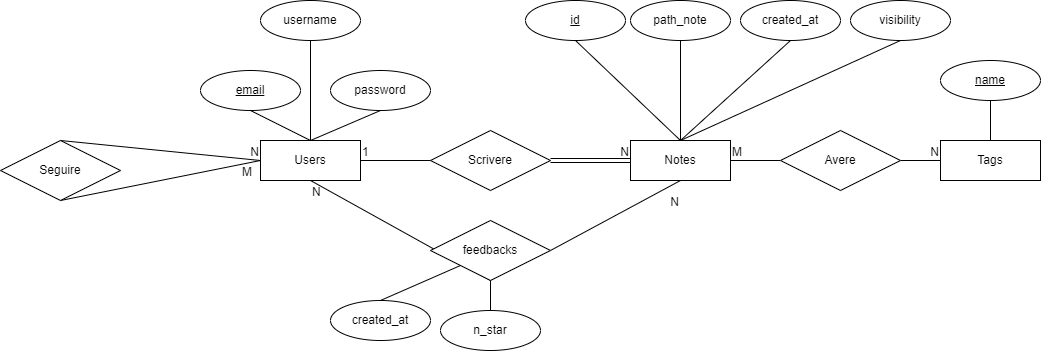

The diagram above was exported from draw.io. Its source (the exported page's mxGraphModel, read from the mxfile embedded in the PNG):
<mxGraphModel dx="1596" dy="563" grid="1" gridSize="10" guides="1" tooltips="1" connect="1" arrows="1" fold="1" page="1" pageScale="1" pageWidth="850" pageHeight="1100" math="0" shadow="0">
  <root>
    <mxCell id="0" />
    <mxCell id="1" parent="0" />
    <mxCell id="2" value="Users" style="whiteSpace=wrap;html=1;align=center;" vertex="1" parent="1">
      <mxGeometry x="60" y="150" width="100" height="40" as="geometry" />
    </mxCell>
    <mxCell id="3" value="email" style="ellipse;whiteSpace=wrap;html=1;align=center;fontStyle=4;" vertex="1" parent="1">
      <mxGeometry y="80" width="100" height="40" as="geometry" />
    </mxCell>
    <mxCell id="4" value="password" style="ellipse;whiteSpace=wrap;html=1;align=center;" vertex="1" parent="1">
      <mxGeometry x="130" y="80" width="100" height="40" as="geometry" />
    </mxCell>
    <mxCell id="5" value="username" style="ellipse;whiteSpace=wrap;html=1;align=center;" vertex="1" parent="1">
      <mxGeometry x="60" y="10" width="100" height="40" as="geometry" />
    </mxCell>
    <mxCell id="6" value="" style="endArrow=none;html=1;rounded=0;exitX=0.5;exitY=1;exitDx=0;exitDy=0;entryX=0.5;entryY=0;entryDx=0;entryDy=0;" edge="1" parent="1" source="3" target="2">
      <mxGeometry relative="1" as="geometry">
        <mxPoint x="30" y="220" as="sourcePoint" />
        <mxPoint x="190" y="220" as="targetPoint" />
      </mxGeometry>
    </mxCell>
    <mxCell id="7" value="" style="endArrow=none;html=1;rounded=0;exitX=0.5;exitY=1;exitDx=0;exitDy=0;entryX=0.5;entryY=0;entryDx=0;entryDy=0;" edge="1" parent="1" source="5" target="2">
      <mxGeometry relative="1" as="geometry">
        <mxPoint x="160" y="240" as="sourcePoint" />
        <mxPoint x="320" y="240" as="targetPoint" />
      </mxGeometry>
    </mxCell>
    <mxCell id="8" value="" style="endArrow=none;html=1;rounded=0;exitX=0.5;exitY=1;exitDx=0;exitDy=0;entryX=0.5;entryY=0;entryDx=0;entryDy=0;" edge="1" parent="1" source="4" target="2">
      <mxGeometry relative="1" as="geometry">
        <mxPoint x="200" y="240" as="sourcePoint" />
        <mxPoint x="360" y="240" as="targetPoint" />
      </mxGeometry>
    </mxCell>
    <mxCell id="9" value="Notes" style="whiteSpace=wrap;html=1;align=center;" vertex="1" parent="1">
      <mxGeometry x="430" y="150" width="100" height="40" as="geometry" />
    </mxCell>
    <mxCell id="10" value="id" style="ellipse;whiteSpace=wrap;html=1;align=center;fontStyle=4;" vertex="1" parent="1">
      <mxGeometry x="325" y="10" width="100" height="40" as="geometry" />
    </mxCell>
    <mxCell id="11" value="path_note" style="ellipse;whiteSpace=wrap;html=1;align=center;" vertex="1" parent="1">
      <mxGeometry x="430" y="10" width="100" height="40" as="geometry" />
    </mxCell>
    <mxCell id="13" value="" style="endArrow=none;html=1;rounded=0;exitX=0.5;exitY=1;exitDx=0;exitDy=0;entryX=0.5;entryY=0;entryDx=0;entryDy=0;" edge="1" parent="1" source="11" target="9">
      <mxGeometry relative="1" as="geometry">
        <mxPoint x="470" y="130" as="sourcePoint" />
        <mxPoint x="630" y="130" as="targetPoint" />
      </mxGeometry>
    </mxCell>
    <mxCell id="14" value="created_at" style="ellipse;whiteSpace=wrap;html=1;align=center;" vertex="1" parent="1">
      <mxGeometry x="540" y="10" width="100" height="40" as="geometry" />
    </mxCell>
    <mxCell id="15" value="" style="endArrow=none;html=1;rounded=0;exitX=0.5;exitY=0;exitDx=0;exitDy=0;entryX=0.5;entryY=1;entryDx=0;entryDy=0;" edge="1" parent="1" source="9" target="14">
      <mxGeometry relative="1" as="geometry">
        <mxPoint x="570" y="220" as="sourcePoint" />
        <mxPoint x="730" y="220" as="targetPoint" />
      </mxGeometry>
    </mxCell>
    <mxCell id="17" value="" style="endArrow=none;html=1;rounded=0;exitX=0.5;exitY=1;exitDx=0;exitDy=0;entryX=0.5;entryY=0;entryDx=0;entryDy=0;" edge="1" parent="1" source="10" target="9">
      <mxGeometry relative="1" as="geometry">
        <mxPoint x="390" y="150" as="sourcePoint" />
        <mxPoint x="550" y="150" as="targetPoint" />
      </mxGeometry>
    </mxCell>
    <mxCell id="19" value="" style="endArrow=none;html=1;rounded=0;exitX=1;exitY=0.5;exitDx=0;exitDy=0;entryX=0;entryY=0.5;entryDx=0;entryDy=0;shape=link;" edge="1" parent="1" source="18" target="9">
      <mxGeometry relative="1" as="geometry">
        <mxPoint x="170" y="220" as="sourcePoint" />
        <mxPoint x="330" y="220" as="targetPoint" />
      </mxGeometry>
    </mxCell>
    <mxCell id="21" value="N" style="resizable=0;html=1;whiteSpace=wrap;align=right;verticalAlign=bottom;" connectable="0" vertex="1" parent="19">
      <mxGeometry x="1" relative="1" as="geometry" />
    </mxCell>
    <mxCell id="22" value="" style="endArrow=none;html=1;rounded=0;exitX=1;exitY=0.5;exitDx=0;exitDy=0;entryX=0;entryY=0.5;entryDx=0;entryDy=0;" edge="1" parent="1" source="2" target="18">
      <mxGeometry relative="1" as="geometry">
        <mxPoint x="160" y="170" as="sourcePoint" />
        <mxPoint x="430" y="170" as="targetPoint" />
      </mxGeometry>
    </mxCell>
    <mxCell id="23" value="1" style="resizable=0;html=1;whiteSpace=wrap;align=left;verticalAlign=bottom;" connectable="0" vertex="1" parent="22">
      <mxGeometry x="-1" relative="1" as="geometry" />
    </mxCell>
    <mxCell id="18" value="Scrivere" style="shape=rhombus;perimeter=rhombusPerimeter;whiteSpace=wrap;html=1;align=center;" vertex="1" parent="1">
      <mxGeometry x="230" y="140" width="120" height="60" as="geometry" />
    </mxCell>
    <mxCell id="26" value="" style="endArrow=none;html=1;rounded=0;exitX=1;exitY=0.5;exitDx=0;exitDy=0;entryX=0.5;entryY=1;entryDx=0;entryDy=0;" edge="1" parent="1" source="25" target="9">
      <mxGeometry relative="1" as="geometry">
        <mxPoint x="100" y="240" as="sourcePoint" />
        <mxPoint x="260" y="240" as="targetPoint" />
        <Array as="points" />
      </mxGeometry>
    </mxCell>
    <mxCell id="28" value="N" style="resizable=0;html=1;whiteSpace=wrap;align=right;verticalAlign=bottom;" connectable="0" vertex="1" parent="26">
      <mxGeometry x="1" relative="1" as="geometry">
        <mxPoint y="30" as="offset" />
      </mxGeometry>
    </mxCell>
    <mxCell id="29" value="" style="endArrow=none;html=1;rounded=0;exitX=0.5;exitY=1;exitDx=0;exitDy=0;entryX=0.5;entryY=1;entryDx=0;entryDy=0;" edge="1" parent="1" source="2" target="25">
      <mxGeometry relative="1" as="geometry">
        <mxPoint x="110" y="190" as="sourcePoint" />
        <mxPoint x="480" y="190" as="targetPoint" />
        <Array as="points" />
      </mxGeometry>
    </mxCell>
    <mxCell id="30" value="N" style="resizable=0;html=1;whiteSpace=wrap;align=left;verticalAlign=bottom;" connectable="0" vertex="1" parent="29">
      <mxGeometry x="-1" relative="1" as="geometry">
        <mxPoint y="20" as="offset" />
      </mxGeometry>
    </mxCell>
    <mxCell id="25" value="feedbacks" style="shape=rhombus;perimeter=rhombusPerimeter;whiteSpace=wrap;html=1;align=center;" vertex="1" parent="1">
      <mxGeometry x="230" y="230" width="120" height="60" as="geometry" />
    </mxCell>
    <mxCell id="32" value="n_star" style="ellipse;whiteSpace=wrap;html=1;align=center;" vertex="1" parent="1">
      <mxGeometry x="240" y="320" width="100" height="40" as="geometry" />
    </mxCell>
    <mxCell id="33" value="" style="endArrow=none;html=1;rounded=0;exitX=0.5;exitY=1;exitDx=0;exitDy=0;entryX=0.5;entryY=0;entryDx=0;entryDy=0;" edge="1" parent="1" source="25" target="32">
      <mxGeometry relative="1" as="geometry">
        <mxPoint x="160" y="320" as="sourcePoint" />
        <mxPoint x="320" y="320" as="targetPoint" />
      </mxGeometry>
    </mxCell>
    <mxCell id="34" value="created_at" style="ellipse;whiteSpace=wrap;html=1;align=center;" vertex="1" parent="1">
      <mxGeometry x="130" y="310" width="100" height="40" as="geometry" />
    </mxCell>
    <mxCell id="35" value="" style="endArrow=none;html=1;rounded=0;exitX=0.5;exitY=0;exitDx=0;exitDy=0;entryX=0;entryY=1;entryDx=0;entryDy=0;" edge="1" parent="1" source="34" target="25">
      <mxGeometry relative="1" as="geometry">
        <mxPoint x="110" y="270" as="sourcePoint" />
        <mxPoint x="270" y="270" as="targetPoint" />
      </mxGeometry>
    </mxCell>
    <mxCell id="36" value="visibility" style="ellipse;whiteSpace=wrap;html=1;align=center;" vertex="1" parent="1">
      <mxGeometry x="650" y="10" width="100" height="40" as="geometry" />
    </mxCell>
    <mxCell id="37" value="" style="endArrow=none;html=1;rounded=0;exitX=0.5;exitY=0;exitDx=0;exitDy=0;entryX=0.5;entryY=1;entryDx=0;entryDy=0;" edge="1" parent="1" source="9" target="36">
      <mxGeometry relative="1" as="geometry">
        <mxPoint x="540" y="160" as="sourcePoint" />
        <mxPoint x="700" y="160" as="targetPoint" />
      </mxGeometry>
    </mxCell>
    <mxCell id="39" value="" style="endArrow=none;html=1;rounded=0;entryX=0;entryY=0.5;entryDx=0;entryDy=0;exitX=0.5;exitY=0;exitDx=0;exitDy=0;" edge="1" parent="1" source="38" target="2">
      <mxGeometry relative="1" as="geometry">
        <mxPoint x="-110" y="240" as="sourcePoint" />
        <mxPoint x="10" y="230" as="targetPoint" />
        <Array as="points" />
      </mxGeometry>
    </mxCell>
    <mxCell id="41" value="N" style="resizable=0;html=1;whiteSpace=wrap;align=right;verticalAlign=bottom;" connectable="0" vertex="1" parent="39">
      <mxGeometry x="1" relative="1" as="geometry" />
    </mxCell>
    <mxCell id="42" value="" style="endArrow=none;html=1;rounded=0;entryX=0.5;entryY=1;entryDx=0;entryDy=0;" edge="1" parent="1" target="38">
      <mxGeometry relative="1" as="geometry">
        <mxPoint x="60" y="170" as="sourcePoint" />
        <mxPoint x="60" y="170" as="targetPoint" />
        <Array as="points" />
      </mxGeometry>
    </mxCell>
    <mxCell id="43" value="M" style="resizable=0;html=1;whiteSpace=wrap;align=left;verticalAlign=bottom;" connectable="0" vertex="1" parent="42">
      <mxGeometry x="-1" relative="1" as="geometry">
        <mxPoint x="-20" y="20" as="offset" />
      </mxGeometry>
    </mxCell>
    <mxCell id="38" value="Seguire" style="shape=rhombus;perimeter=rhombusPerimeter;whiteSpace=wrap;html=1;align=center;" vertex="1" parent="1">
      <mxGeometry x="-200" y="150" width="120" height="60" as="geometry" />
    </mxCell>
    <mxCell id="45" value="Tags" style="whiteSpace=wrap;html=1;align=center;" vertex="1" parent="1">
      <mxGeometry x="740" y="150" width="100" height="40" as="geometry" />
    </mxCell>
    <mxCell id="46" value="" style="endArrow=none;html=1;rounded=0;exitX=1;exitY=0.5;exitDx=0;exitDy=0;entryX=0;entryY=0.5;entryDx=0;entryDy=0;" edge="1" parent="1" source="49" target="45">
      <mxGeometry relative="1" as="geometry">
        <mxPoint x="570" y="230" as="sourcePoint" />
        <mxPoint x="730" y="230" as="targetPoint" />
      </mxGeometry>
    </mxCell>
    <mxCell id="48" value="N" style="resizable=0;html=1;whiteSpace=wrap;align=right;verticalAlign=bottom;" connectable="0" vertex="1" parent="46">
      <mxGeometry x="1" relative="1" as="geometry" />
    </mxCell>
    <mxCell id="50" value="" style="endArrow=none;html=1;rounded=0;exitX=1;exitY=0.5;exitDx=0;exitDy=0;entryX=0;entryY=0.5;entryDx=0;entryDy=0;" edge="1" parent="1" source="9" target="49">
      <mxGeometry relative="1" as="geometry">
        <mxPoint x="530" y="170" as="sourcePoint" />
        <mxPoint x="740" y="170" as="targetPoint" />
      </mxGeometry>
    </mxCell>
    <mxCell id="51" value="M" style="resizable=0;html=1;whiteSpace=wrap;align=left;verticalAlign=bottom;" connectable="0" vertex="1" parent="50">
      <mxGeometry x="-1" relative="1" as="geometry" />
    </mxCell>
    <mxCell id="49" value="Avere" style="shape=rhombus;perimeter=rhombusPerimeter;whiteSpace=wrap;html=1;align=center;" vertex="1" parent="1">
      <mxGeometry x="580" y="140" width="120" height="60" as="geometry" />
    </mxCell>
    <mxCell id="54" value="name" style="ellipse;whiteSpace=wrap;html=1;align=center;fontStyle=4;" vertex="1" parent="1">
      <mxGeometry x="740" y="70" width="100" height="40" as="geometry" />
    </mxCell>
    <mxCell id="55" value="" style="endArrow=none;html=1;rounded=0;exitX=0.5;exitY=1;exitDx=0;exitDy=0;entryX=0.5;entryY=0;entryDx=0;entryDy=0;" edge="1" parent="1" source="54" target="45">
      <mxGeometry relative="1" as="geometry">
        <mxPoint x="780" y="130" as="sourcePoint" />
        <mxPoint x="940" y="130" as="targetPoint" />
      </mxGeometry>
    </mxCell>
  </root>
</mxGraphModel>